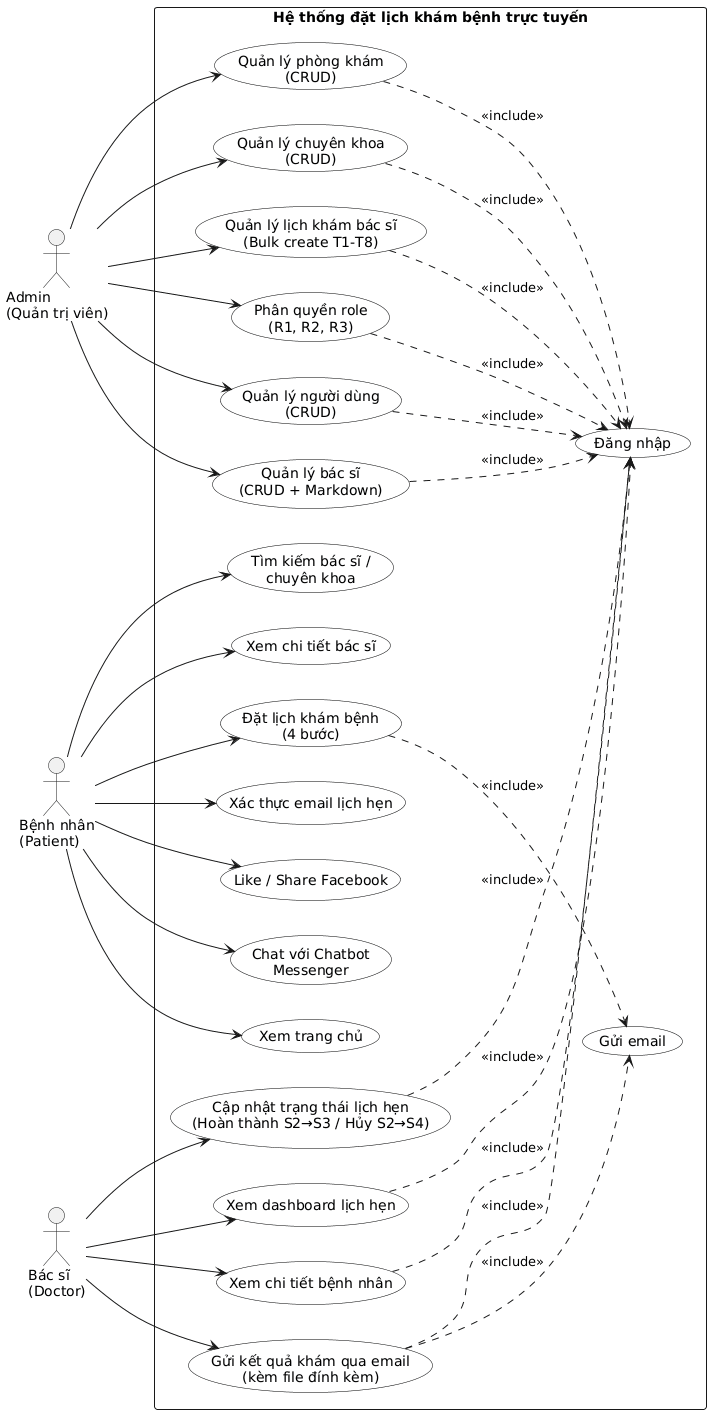

The diagram above was rendered by PlantUML. Its source (embedded in the PNG):
@startuml
left to right direction
skinparam packageStyle rectangle
skinparam usecase {
  BackgroundColor #F8F9FA
  BorderColor Black
}

actor "Admin\n(Quản trị viên)" as Admin
actor "Bệnh nhân\n(Patient)" as Patient
actor "Bác sĩ\n(Doctor)" as Doctor

rectangle "Hệ thống đặt lịch khám bệnh trực tuyến" {

  '==================== SHARED ====================
  usecase "Đăng nhập" as UC_Login
  usecase "Gửi email" as UC_SendEmail

  '==================== ADMIN ====================
  usecase "Quản lý người dùng\n(CRUD)" as UC_User
  usecase "Quản lý bác sĩ\n(CRUD + Markdown)" as UC_DoctorManage
  usecase "Quản lý phòng khám\n(CRUD)" as UC_Clinic
  usecase "Quản lý chuyên khoa\n(CRUD)" as UC_Specialty
  usecase "Quản lý lịch khám bác sĩ\n(Bulk create T1-T8)" as UC_Schedule
  usecase "Phân quyền role\n(R1, R2, R3)" as UC_Role

  '==================== PATIENT ====================
  usecase "Xem trang chủ" as UC_Home
  usecase "Tìm kiếm bác sĩ /\nchuyên khoa" as UC_Search
  usecase "Xem chi tiết bác sĩ" as UC_DoctorDetail
  usecase "Đặt lịch khám bệnh\n(4 bước)" as UC_Booking
  usecase "Xác thực email lịch hẹn" as UC_Verify
  usecase "Like / Share Facebook" as UC_Share
  usecase "Chat với Chatbot\nMessenger" as UC_Chatbot

  '==================== DOCTOR ====================
  usecase "Xem dashboard lịch hẹn" as UC_Dashboard
  usecase "Xem chi tiết bệnh nhân" as UC_PatientDetail
  usecase "Cập nhật trạng thái lịch hẹn\n(Hoàn thành S2→S3 / Hủy S2→S4)" as UC_UpdateStatus
  usecase "Gửi kết quả khám qua email\n(kèm file đính kèm)" as UC_SendResult
}

'==================== ASSOCIATIONS ====================

' Admin
Admin --> UC_User
Admin --> UC_DoctorManage
Admin --> UC_Clinic
Admin --> UC_Specialty
Admin --> UC_Schedule
Admin --> UC_Role

' Patient
Patient --> UC_Home
Patient --> UC_Search
Patient --> UC_DoctorDetail
Patient --> UC_Booking
Patient --> UC_Verify
Patient --> UC_Share
Patient --> UC_Chatbot

' Doctor
Doctor --> UC_Dashboard
Doctor --> UC_PatientDetail
Doctor --> UC_UpdateStatus
Doctor --> UC_SendResult

'==================== INCLUDE RELATIONSHIPS ====================

' Login <<include>> bởi Admin use cases
UC_User ..> UC_Login : <<include>>
UC_DoctorManage ..> UC_Login : <<include>>
UC_Clinic ..> UC_Login : <<include>>
UC_Specialty ..> UC_Login : <<include>>
UC_Schedule ..> UC_Login : <<include>>
UC_Role ..> UC_Login : <<include>>

' Login <<include>> bởi Doctor use cases
UC_Dashboard ..> UC_Login : <<include>>
UC_PatientDetail ..> UC_Login : <<include>>
UC_UpdateStatus ..> UC_Login : <<include>>
UC_SendResult ..> UC_Login : <<include>>

' Send Email <<include>>
UC_Booking ..> UC_SendEmail : <<include>>
UC_SendResult ..> UC_SendEmail : <<include>>
@enduml